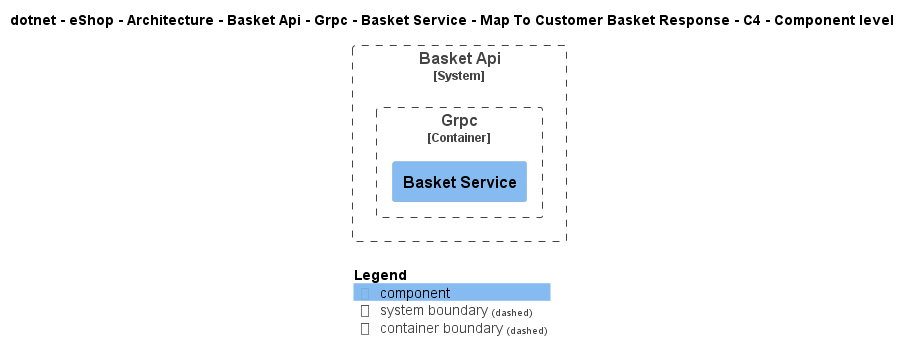

The diagram above was rendered by PlantUML. Its source (embedded in the PNG):
@startuml
!include ..\..\..\..\..\..\..\..\..\..\..\.c4s\C4_Component.puml

AddElementTag("c4interflow:lifecycle:new", $bgColor=green, $fontColor=#ffffff, $borderColor=green, $shadowing="False")
AddElementTag("c4interflow:lifecycle:changed", $bgColor=orange, $fontColor=#ffffff, $borderColor=orange, $shadowing="False")
AddElementTag("c4interflow:lifecycle:removed", $bgColor=red, $fontColor=#ffffff, $borderColor=red, $shadowing="False")

AddRelTag("c4interflow:lifecycle:new", $textColor=green, $lineColor=green)
AddRelTag("c4interflow:lifecycle:changed", $textColor=orange, $lineColor=orange)
AddRelTag("c4interflow:lifecycle:removed", $textColor=red, $lineColor=red)

SHOW_PERSON_PORTRAIT()
LAYOUT_TOP_DOWN()

skinparam linetype polyline

title dotnet - eShop - Architecture - Basket Api - Grpc - Basket Service - Map To Customer Basket Response - C4 - Component level


System_Boundary(dotnet.eShop.Architecture.SoftwareSystems.BasketApi, "Basket Api") {
    
Container_Boundary(dotnet.eShop.Architecture.SoftwareSystems.BasketApi.Containers.Grpc, "Grpc") {
    Component(dotnet.eShop.Architecture.SoftwareSystems.BasketApi.Containers.Grpc.Components.BasketService, "Basket Service", "", "")
}
}



SHOW_LEGEND()
@enduml